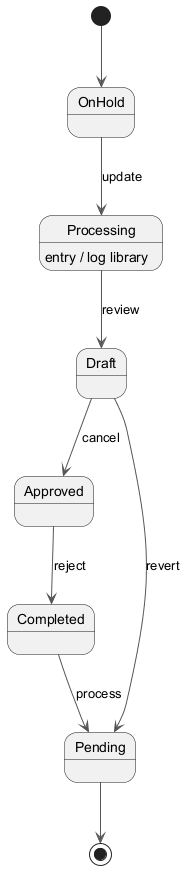

The diagram above was rendered by PlantUML. Its source (embedded in the PNG):
@startuml
skinparam monochrome true
skinparam ArrowColor #555555
[*] --> OnHold
OnHold --> Processing : update
Processing --> Draft : review
Processing : entry / log library
Draft --> Approved : cancel
Approved --> Completed : reject
Completed --> Pending : process
Draft --> Pending : revert
Pending --> [*]
@enduml